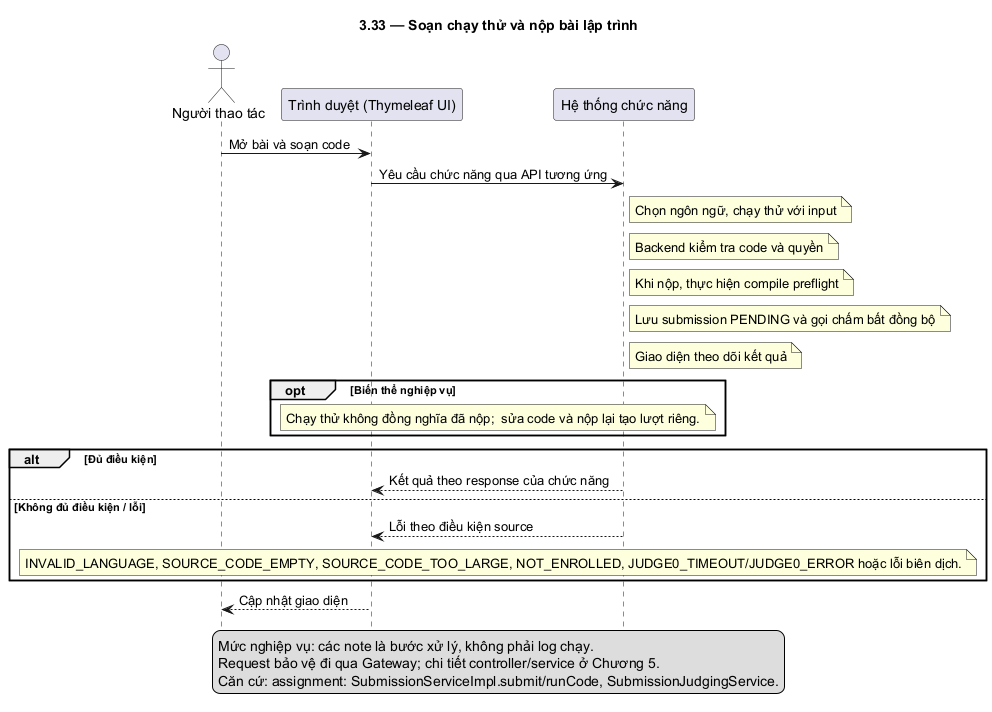

The diagram above was rendered by PlantUML. Its source (embedded in the PNG):
@startuml
skinparam defaultFontName DejaVu Sans
skinparam shadowing false
hide footbox
title 3.33 — Soạn chạy thử và nộp bài lập trình
actor "Người thao tác" as U
participant "Trình duyệt (Thymeleaf UI)" as F
participant "Hệ thống chức năng" as B
U -> F: Mở bài và soạn code
F -> B: Yêu cầu chức năng qua API tương ứng
note right of B: Chọn ngôn ngữ, chạy thử với input
note right of B: Backend kiểm tra code và quyền
note right of B: Khi nộp, thực hiện compile preflight
note right of B: Lưu submission PENDING và gọi chấm bất đồng bộ
note right of B: Giao diện theo dõi kết quả
opt Biến thể nghiệp vụ
note over F,B: Chạy thử không đồng nghĩa đã nộp;  sửa code và nộp lại tạo lượt riêng.
end
alt Đủ điều kiện
B --> F: Kết quả theo response của chức năng
else Không đủ điều kiện / lỗi
B --> F: Lỗi theo điều kiện source
note over F,B: INVALID_LANGUAGE, SOURCE_CODE_EMPTY, SOURCE_CODE_TOO_LARGE, NOT_ENROLLED, JUDGE0_TIMEOUT/JUDGE0_ERROR hoặc lỗi biên dịch.
end
F --> U: Cập nhật giao diện
legend bottom
Mức nghiệp vụ: các note là bước xử lý, không phải log chạy.
Request bảo vệ đi qua Gateway; chi tiết controller/service ở Chương 5.
Căn cứ: assignment: SubmissionServiceImpl.submit/runCode, SubmissionJudgingService.
endlegend
@enduml